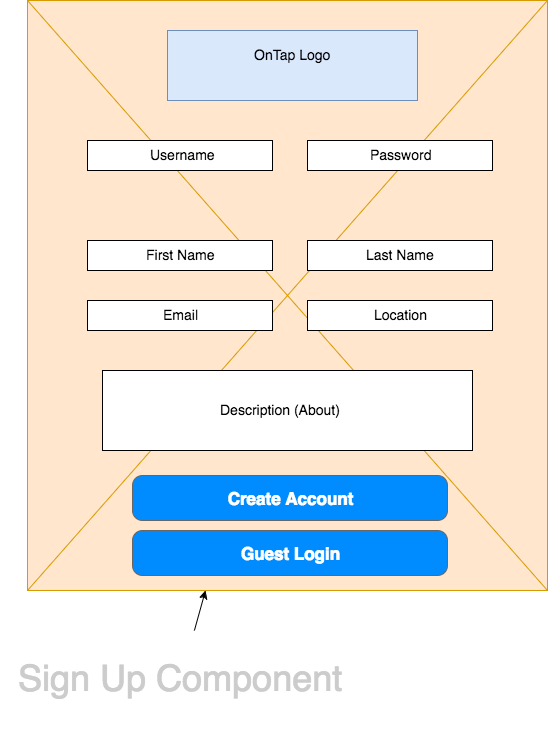

The diagram above was exported from draw.io. Its source (the exported page's mxGraphModel, read from the mxfile embedded in the PNG):
<mxGraphModel dx="1411" dy="730" grid="1" gridSize="10" guides="1" tooltips="1" connect="1" arrows="1" fold="1" page="1" pageScale="1" pageWidth="850" pageHeight="1100" background="#ffffff" math="0" shadow="0">
  <root>
    <mxCell id="0" />
    <mxCell id="1" parent="0" />
    <mxCell id="3" value="" style="verticalLabelPosition=bottom;verticalAlign=top;strokeWidth=1;shape=mxgraph.mockup.graphics.iconGrid;strokeColor=#d79b00;gridSize=1,1;html=1;fillColor=#ffe6cc;" vertex="1" parent="1">
      <mxGeometry x="160" y="50" width="520" height="590" as="geometry" />
    </mxCell>
    <mxCell id="4" value="Sign Up Component" style="text;spacingTop=-5;align=center;verticalAlign=middle;fontSize=36;fontColor=#CCCCCC;html=1;" vertex="1" parent="1">
      <mxGeometry x="133" y="680" width="360" height="100" as="geometry" />
    </mxCell>
    <mxCell id="5" value="" style="endArrow=classic;html=1;" edge="1" parent="1" source="4" target="3">
      <mxGeometry width="50" height="50" relative="1" as="geometry">
        <mxPoint x="120" y="560" as="sourcePoint" />
        <mxPoint x="170" y="510" as="targetPoint" />
      </mxGeometry>
    </mxCell>
    <mxCell id="6" value="" style="whiteSpace=wrap;html=1;strokeWidth=1;fillColor=#dae8fc;strokeColor=#6c8ebf;" vertex="1" parent="1">
      <mxGeometry x="300" y="80" width="250" height="70" as="geometry" />
    </mxCell>
    <mxCell id="7" value="&lt;span style=&quot;font-size: 14px&quot;&gt;OnTap Logo&lt;/span&gt;" style="text;spacingTop=-5;align=center;html=1;" vertex="1" parent="1">
      <mxGeometry x="345" y="95" width="160" height="40" as="geometry" />
    </mxCell>
    <mxCell id="9" value="" style="whiteSpace=wrap;html=1;strokeWidth=1;" vertex="1" parent="1">
      <mxGeometry x="220" y="190" width="185" height="30" as="geometry" />
    </mxCell>
    <mxCell id="10" value="" style="whiteSpace=wrap;html=1;strokeWidth=1;" vertex="1" parent="1">
      <mxGeometry x="440" y="190" width="185" height="30" as="geometry" />
    </mxCell>
    <mxCell id="11" value="" style="whiteSpace=wrap;html=1;strokeWidth=1;" vertex="1" parent="1">
      <mxGeometry x="220" y="290" width="185" height="30" as="geometry" />
    </mxCell>
    <mxCell id="12" value="" style="whiteSpace=wrap;html=1;strokeWidth=1;" vertex="1" parent="1">
      <mxGeometry x="440" y="290" width="185" height="30" as="geometry" />
    </mxCell>
    <mxCell id="13" value="" style="whiteSpace=wrap;html=1;strokeWidth=1;" vertex="1" parent="1">
      <mxGeometry x="220" y="350" width="185" height="30" as="geometry" />
    </mxCell>
    <mxCell id="14" value="" style="whiteSpace=wrap;html=1;strokeWidth=1;" vertex="1" parent="1">
      <mxGeometry x="440" y="350" width="185" height="30" as="geometry" />
    </mxCell>
    <mxCell id="15" value="" style="whiteSpace=wrap;html=1;strokeWidth=1;" vertex="1" parent="1">
      <mxGeometry x="235" y="420" width="370" height="80" as="geometry" />
    </mxCell>
    <mxCell id="16" value="Create Account" style="strokeWidth=1;shadow=0;dashed=0;align=center;html=1;shape=mxgraph.mockup.buttons.button;strokeColor=#666666;fontColor=#ffffff;mainText=;buttonStyle=round;fontSize=17;fontStyle=1;fillColor=#008cff;whiteSpace=wrap;" vertex="1" parent="1">
      <mxGeometry x="265" y="525" width="315" height="45" as="geometry" />
    </mxCell>
    <mxCell id="19" value="&lt;span style=&quot;font-size: 14px&quot;&gt;Username&lt;/span&gt;" style="text;spacingTop=-5;align=center;html=1;" vertex="1" parent="1">
      <mxGeometry x="235" y="195" width="160" height="20" as="geometry" />
    </mxCell>
    <mxCell id="20" value="&lt;span style=&quot;font-size: 14px&quot;&gt;Password&lt;/span&gt;" style="text;spacingTop=-5;align=center;html=1;" vertex="1" parent="1">
      <mxGeometry x="453" y="195" width="160" height="20" as="geometry" />
    </mxCell>
    <mxCell id="21" value="&lt;span style=&quot;font-size: 14px&quot;&gt;Location&lt;/span&gt;" style="text;spacingTop=-5;align=center;html=1;" vertex="1" parent="1">
      <mxGeometry x="453" y="355" width="160" height="20" as="geometry" />
    </mxCell>
    <mxCell id="22" value="&lt;span style=&quot;font-size: 14px&quot;&gt;Email&lt;/span&gt;" style="text;spacingTop=-5;align=center;html=1;" vertex="1" parent="1">
      <mxGeometry x="233" y="355" width="160" height="20" as="geometry" />
    </mxCell>
    <mxCell id="23" value="&lt;span style=&quot;font-size: 14px&quot;&gt;Last Name&lt;/span&gt;" style="text;spacingTop=-5;align=center;html=1;" vertex="1" parent="1">
      <mxGeometry x="453" y="295" width="160" height="20" as="geometry" />
    </mxCell>
    <mxCell id="24" value="&lt;span style=&quot;font-size: 14px&quot;&gt;First Name&lt;/span&gt;" style="text;spacingTop=-5;align=center;html=1;" vertex="1" parent="1">
      <mxGeometry x="233" y="295" width="160" height="20" as="geometry" />
    </mxCell>
    <mxCell id="26" value="&lt;span style=&quot;font-size: 14px&quot;&gt;Description (About)&lt;/span&gt;" style="text;spacingTop=-5;align=center;html=1;" vertex="1" parent="1">
      <mxGeometry x="333" y="450" width="160" height="20" as="geometry" />
    </mxCell>
    <mxCell id="27" value="Guest Login" style="strokeWidth=1;shadow=0;dashed=0;align=center;html=1;shape=mxgraph.mockup.buttons.button;strokeColor=#666666;fontColor=#ffffff;mainText=;buttonStyle=round;fontSize=17;fontStyle=1;fillColor=#008cff;whiteSpace=wrap;" vertex="1" parent="1">
      <mxGeometry x="265" y="580" width="315" height="45" as="geometry" />
    </mxCell>
  </root>
</mxGraphModel>